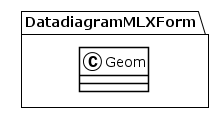

The diagram above was rendered by PlantUML. Its source (embedded in the PNG):
@startuml
!theme plain
package DatadiagramMLXForm {
class Geom {
}
}
@enduml